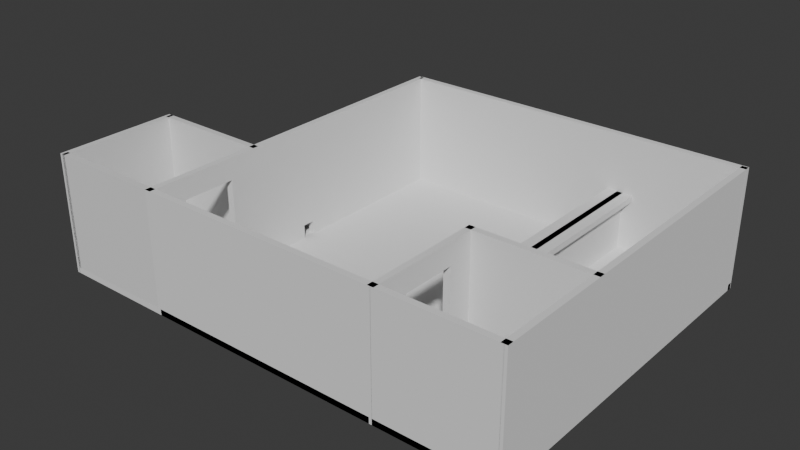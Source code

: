 # Source: houseLayoutBeta.blend  (saved by Blender 4.2.66; exported with 4.5.12 LTS)
import bpy
from mathutils import Matrix  # noqa: F401  (used for matrix-valued properties, if any)

bpy.ops.wm.read_factory_settings(use_empty=True)
scene = bpy.context.scene
scene.name = 'Scene'

# ---- collections
col_collection = bpy.data.collections.new('Collection'); scene.collection.children.link(col_collection)

# ---- materials (node trees are filled in below, after node groups)
mat_material_001 = bpy.data.materials.new('Material.001')
mat_material_001.alpha_threshold = 0.0
mat_material_001.use_transparent_shadow = False
mat_material_001.roughness = 0.5
mat_material_001.line_color = (0.0, 0.0, 0.0, 1.0)

# ---- material node trees
mat_material_001.use_nodes = True; mat_material_001.node_tree.nodes.clear()
_N = mat_material_001.node_tree.nodes; _L = mat_material_001.node_tree.links
n0 = _N.new('ShaderNodeOutputMaterial'); n0.name = 'Material Output'; n0.location = (300, 300)
n1 = _N.new('ShaderNodeBsdfPrincipled'); n1.name = 'Principled BSDF'; n1.location = (10, 300)
n1.inputs[3].default_value = 1.45
_L.new(n1.outputs[0], n0.inputs[0])
n0.is_active_output = True

# ---- world
world_world = bpy.data.worlds.new('World'); scene.world = world_world
world_world.use_nodes = True; world_world.node_tree.nodes.clear()
_N = world_world.node_tree.nodes; _L = world_world.node_tree.links
n0 = _N.new('ShaderNodeOutputWorld'); n0.name = 'World Output'; n0.location = (300, 300)
n1 = _N.new('ShaderNodeBackground'); n1.name = 'Background'; n1.location = (10, 300)
n1.inputs[0].default_value = (0.05088, 0.05088, 0.05088, 1.0)
_L.new(n1.outputs[0], n0.inputs[0])
n0.is_active_output = True
world_world.color = (0.05088, 0.05088, 0.05088)
world_world.sun_shadow_jitter_overblur = 0.0

# ---- meshes
me_cube = bpy.data.meshes.new('Cube')
me_cube.from_pydata([(1.0, 1.0, 1.0), (1.0, 1.0, -1.0), (1.0, -1.0, 1.0), (1.0, -1.0, -1.0), (-1.0, 1.0, 1.0), (-1.0, 1.0, -1.0), (-1.0, -1.0, 1.0), (-1.0, -1.0, -1.0), (-1.0, -0.3333, -1.0), (1.0, -0.3333, 1.0), (-1.0, -0.3333, 1.0), (1.0, -0.3333, -1.0), (-1.667, -0.3333, -1.0), (-1.667, -1.0, -1.0), (-1.667, -1.0, 1.0), (-1.667, -0.3333, 1.0)], [], [(9, 2, 6, 10), (3, 7, 6, 2), (8, 5, 4, 10), (8, 7, 3, 11), (11, 3, 2, 9), (5, 1, 0, 4), (1, 11, 9, 0), (5, 8, 11, 1), (7, 8, 12, 13), (0, 9, 10, 4), (13, 12, 15, 14), (8, 10, 15, 12), (6, 7, 13, 14), (10, 6, 14, 15)])
_uv = me_cube.uv_layers.new(name='UVMap')
_uv.uv.foreach_set('vector', [0.625, 0.6667, 0.625, 0.75, 0.875, 0.75, 0.875, 0.6667, 0.375, 0.75, 0.375, 1.0, 0.625, 1.0, 0.625, 0.75, 0.375, 0.08333, 0.375, 0.25, 0.625, 0.25, 0.625, 0.08333, 0.125, 0.6667, 0.125, 0.75, 0.375, 0.75, 0.375, 0.6667, 0.375, 0.6667, 0.375, 0.75, 0.625, 0.75, 0.625, 0.6667, 0.375, 0.25, 0.375, 0.5, 0.625, 0.5, 0.625, 0.25, 0.375, 0.5, 0.375, 0.6667, 0.625, 0.6667, 0.625, 0.5, 0.125, 0.5, 0.125, 0.6667, 0.375, 0.6667, 0.375, 0.5, 0.125, 0.75, 0.125, 0.6667, 0.125, 0.6667, 0.125, 0.75, 0.625, 0.5, 0.625, 0.6667, 0.875, 0.6667, 0.875, 0.5, 0.375, 0.0, 0.375, 0.08333, 0.625, 0.08333, 0.625, 0.0, 0.375, 0.08333, 0.625, 0.08333, 0.625, 0.08333, 0.375, 0.08333, 0.625, 1.0, 0.375, 1.0, 0.375, 1.0, 0.625, 1.0, 0.875, 0.6667, 0.875, 0.75, 0.875, 0.75, 0.875, 0.6667])
me_cube.materials.append(None)
me_cube.use_mirror_vertex_groups = False
me_cube.update()
me_cube_002 = bpy.data.meshes.new('Cube.002')
me_cube_002.from_pydata([(-1.0, -1.0, -1.0), (-1.0, -1.0, 1.0), (-1.0, 1.0, -1.0), (-1.0, 1.0, 1.0), (1.0, -1.0, -1.0), (1.0, -1.0, 1.0), (1.0, 1.0, -1.0), (1.0, 1.0, 1.0)], [], [(0, 1, 3, 2), (2, 3, 7, 6), (6, 7, 5, 4), (4, 5, 1, 0), (2, 6, 4, 0), (7, 3, 1, 5)])
_uv = me_cube_002.uv_layers.new(name='UVMap')
_uv.uv.foreach_set('vector', [0.375, 0.0, 0.625, 0.0, 0.625, 0.25, 0.375, 0.25, 0.375, 0.25, 0.625, 0.25, 0.625, 0.5, 0.375, 0.5, 0.375, 0.5, 0.625, 0.5, 0.625, 0.75, 0.375, 0.75, 0.375, 0.75, 0.625, 0.75, 0.625, 1.0, 0.375, 1.0, 0.125, 0.5, 0.375, 0.5, 0.375, 0.75, 0.125, 0.75, 0.625, 0.5, 0.875, 0.5, 0.875, 0.75, 0.625, 0.75])
me_cube_002.update()
me_cube_003 = bpy.data.meshes.new('Cube.003')
me_cube_003.from_pydata([(-1.0, -1.0, -1.0), (-1.0, -1.0, 1.0), (-1.0, 1.0, -1.0), (-1.0, 1.0, 1.0), (1.0, -1.0, -1.0), (1.0, -1.0, 1.0), (1.0, 1.0, -1.0), (1.0, 1.0, 1.0)], [], [(0, 1, 3, 2), (2, 3, 7, 6), (6, 7, 5, 4), (4, 5, 1, 0), (2, 6, 4, 0), (7, 3, 1, 5)])
_uv = me_cube_003.uv_layers.new(name='UVMap')
_uv.uv.foreach_set('vector', [0.375, 0.0, 0.625, 0.0, 0.625, 0.25, 0.375, 0.25, 0.375, 0.25, 0.625, 0.25, 0.625, 0.5, 0.375, 0.5, 0.375, 0.5, 0.625, 0.5, 0.625, 0.75, 0.375, 0.75, 0.375, 0.75, 0.625, 0.75, 0.625, 1.0, 0.375, 1.0, 0.125, 0.5, 0.375, 0.5, 0.375, 0.75, 0.125, 0.75, 0.625, 0.5, 0.875, 0.5, 0.875, 0.75, 0.625, 0.75])
me_cube_003.update()
me_cube_004 = bpy.data.meshes.new('Cube.004')
me_cube_004.from_pydata([(-1.0, -1.0, -1.0), (-1.0, -1.0, 1.0), (-1.0, 1.0, -1.0), (-1.0, 1.0, 1.0), (1.0, -1.0, -1.0), (1.0, -1.0, 1.0), (1.0, 1.0, -1.0), (1.0, 1.0, 1.0)], [], [(0, 1, 3, 2), (2, 3, 7, 6), (6, 7, 5, 4), (4, 5, 1, 0), (2, 6, 4, 0), (7, 3, 1, 5)])
_uv = me_cube_004.uv_layers.new(name='UVMap')
_uv.uv.foreach_set('vector', [0.375, 0.0, 0.625, 0.0, 0.625, 0.25, 0.375, 0.25, 0.375, 0.25, 0.625, 0.25, 0.625, 0.5, 0.375, 0.5, 0.375, 0.5, 0.625, 0.5, 0.625, 0.75, 0.375, 0.75, 0.375, 0.75, 0.625, 0.75, 0.625, 1.0, 0.375, 1.0, 0.125, 0.5, 0.375, 0.5, 0.375, 0.75, 0.125, 0.75, 0.625, 0.5, 0.875, 0.5, 0.875, 0.75, 0.625, 0.75])
me_cube_004.update()
me_cube_005 = bpy.data.meshes.new('Cube.005')
me_cube_005.from_pydata([(-1.0, -1.0, -1.0), (-1.0, -1.0, 1.0), (-1.0, 1.0, -1.0), (-1.0, 1.0, 1.0), (1.0, -1.0, -1.0), (1.0, -1.0, 1.0), (1.0, 1.0, -1.0), (1.0, 1.0, 1.0), (-0.802, 1.15, 0.6504), (-0.5071, 1.15, 0.6504), (-0.802, 1.15, -1.115), (-0.5071, 1.15, -1.115), (-0.802, -1.15, -1.115), (-0.802, -1.15, 0.6504), (-0.5071, -1.15, 0.6504), (-0.5071, -1.15, -1.115), (-0.02211, 1.0, -0.992), (-0.02211, 1.0, -0.6767), (0.04789, 1.0, -0.6767), (0.04789, 1.0, -0.992), (-0.02211, -1.0, -0.992), (-0.02211, -1.0, -0.6767), (0.04789, -1.0, -0.6767), (0.04789, -1.0, -0.992)], [], [(0, 1, 3, 2), (16, 11, 9, 8, 3, 7, 6, 19, 18, 17), (19, 6, 2, 10, 11, 16), (2, 3, 8, 10), (6, 7, 5, 4), (1, 0, 12, 13), (15, 12, 0, 4, 23, 20), (4, 5, 1, 13, 14, 15, 20, 21, 22, 23), (2, 6, 4, 0), (7, 3, 1, 5), (14, 9, 11, 15), (12, 10, 8, 13), (8, 9, 14, 13), (22, 18, 19, 23), (20, 16, 17, 21), (23, 19, 16, 20), (17, 18, 22, 21)])
_uv = me_cube_005.uv_layers.new(name='UVMap')
_uv.uv.foreach_set('vector', [0.375, 0.0, 0.625, 0.0, 0.625, 0.25, 0.375, 0.25, 0.3867, 0.3735, 0.3882, 0.3056, 0.5382, 0.3056, 0.5382, 0.2808, 0.625, 0.25, 0.625, 0.5, 0.375, 0.5, 0.3867, 0.3797, 0.4242, 0.3797, 0.4242, 0.3735, 0.3867, 0.3797, 0.375, 0.5, 0.375, 0.25, 0.3882, 0.2808, 0.3882, 0.3056, 0.3867, 0.3735, 0.375, 0.25, 0.625, 0.25, 0.5382, 0.2808, 0.3882, 0.2808, 0.375, 0.5, 0.625, 0.5, 0.625, 0.75, 0.375, 0.75, 0.625, 1.0, 0.375, 1.0, 0.3882, 0.9692, 0.5382, 0.9692, 0.3882, 0.9444, 0.3882, 0.9692, 0.375, 1.0, 0.375, 0.75, 0.3867, 0.8703, 0.3867, 0.8765, 0.375, 0.75, 0.625, 0.75, 0.625, 1.0, 0.5382, 0.9692, 0.5382, 0.9444, 0.3882, 0.9444, 0.3867, 0.8765, 0.4242, 0.8765, 0.4242, 0.8703, 0.3867, 0.8703, 0.125, 0.5, 0.375, 0.5, 0.375, 0.75, 0.125, 0.75, 0.625, 0.5, 0.875, 0.5, 0.875, 0.75, 0.625, 0.75, 0.625, 0.25, 0.625, 0.25, 0.375, 0.5, 0.375, 0.5, 0.375, 1.0, 0.375, 1.0, 0.625, 0.75, 0.625, 0.75, 0.7949, 0.75, 0.7949, 0.5, 0.7324, 0.5, 0.7324, 0.75, 0.625, 0.25, 0.625, 0.25, 0.375, 0.5, 0.375, 0.5, 0.375, 1.0, 0.375, 1.0, 0.625, 0.75, 0.625, 0.75, 0.2761, 0.5, 0.2136, 0.5, 0.2136, 0.75, 0.2761, 0.75, 0.7864, 0.75, 0.7864, 0.5, 0.7239, 0.5, 0.7239, 0.75])
me_cube_005.update()
me_cube_006 = bpy.data.meshes.new('Cube.006')
me_cube_006.from_pydata([(-1.0, -1.0, -1.0), (-1.0, -1.0, 1.0), (-1.0, 1.0, -1.0), (-1.0, 1.0, 1.0), (1.0, -1.0, -1.0), (1.0, -1.0, 1.0), (1.0, 1.0, -1.0), (1.0, 1.0, 1.0), (-1.0, 0.1544, -1.0), (-1.0, 0.1544, 1.0), (-0.9024, 0.1544, -1.0), (-0.9024, 0.1544, 1.0), (-1.0, -39.85, -1.0), (-1.0, -39.85, 1.0), (-0.9024, -39.85, -1.0), (-0.9024, -39.85, 1.0), (0.9024, 0.1544, -1.0), (0.9024, 0.1544, 1.0), (1.0, 0.1544, -1.0), (1.0, 0.1544, 1.0), (0.9024, -39.85, -1.0), (0.9024, -39.85, 1.0), (1.0, -39.85, -1.0), (1.0, -39.85, 1.0), (-0.9959, -39.85, -0.9), (-0.9959, -39.85, -1.0), (0.9553, 0.1544, -0.9), (0.9553, 0.1544, -1.0), (-0.9959, 0.1544, -0.9), (-0.9959, 0.1544, -1.0), (1.0, -30.05, -0.9979), (1.0, -30.05, -0.6679), (1.0, -25.85, -0.9979), (1.0, -25.85, -0.6679), (0.9024, -30.05, -0.6679), (0.9024, -30.05, -0.9979), (0.9024, -25.85, -0.9979), (0.9024, -25.85, -0.6679)], [], [(0, 1, 3, 2), (2, 3, 7, 6), (6, 7, 5, 4), (4, 5, 1, 0), (2, 6, 4, 0), (7, 3, 1, 5), (8, 9, 11, 10), (10, 11, 15, 14), (14, 15, 13, 12), (12, 13, 9, 8), (10, 14, 12, 8), (15, 11, 9, 13), (16, 17, 19, 18), (23, 22, 30, 31), (30, 22, 18, 19, 23, 31, 33, 32), (22, 23, 21, 20), (20, 21, 17, 16, 36, 37, 34, 35), (16, 20, 35, 36), (18, 22, 20, 16), (23, 19, 17, 21), (25, 29, 28, 24), (29, 27, 26, 28), (36, 32, 33, 37), (34, 31, 30, 35), (30, 32, 36, 35), (37, 33, 31, 34)])
_uv = me_cube_006.uv_layers.new(name='UVMap')
_uv.uv.foreach_set('vector', [0.375, 0.0, 0.625, 0.0, 0.625, 0.25, 0.375, 0.25, 0.375, 0.25, 0.625, 0.25, 0.625, 0.5, 0.375, 0.5, 0.375, 0.5, 0.625, 0.5, 0.625, 0.75, 0.375, 0.75, 0.375, 0.75, 0.625, 0.75, 0.625, 1.0, 0.375, 1.0, 0.125, 0.5, 0.375, 0.5, 0.375, 0.75, 0.125, 0.75, 0.625, 0.5, 0.875, 0.5, 0.875, 0.75, 0.625, 0.75, 0.375, 0.0, 0.625, 0.0, 0.625, 0.25, 0.375, 0.25, 0.375, 0.25, 0.625, 0.25, 0.625, 0.5, 0.375, 0.5, 0.375, 0.5, 0.625, 0.5, 0.625, 0.75, 0.375, 0.75, 0.375, 0.75, 0.625, 0.75, 0.625, 1.0, 0.375, 1.0, 0.125, 0.5, 0.375, 0.5, 0.375, 0.75, 0.125, 0.75, 0.625, 0.5, 0.875, 0.5, 0.875, 0.75, 0.625, 0.75, 0.375, 0.0, 0.625, 0.0, 0.625, 0.25, 0.375, 0.25, 0.625, 0.5, 0.375, 0.5, 0.3878, 0.435, 0.4253, 0.435, 0.3878, 0.435, 0.375, 0.5, 0.375, 0.25, 0.625, 0.25, 0.625, 0.5, 0.4253, 0.435, 0.4253, 0.4163, 0.3878, 0.4163, 0.375, 0.5, 0.625, 0.5, 0.625, 0.75, 0.375, 0.75, 0.375, 0.75, 0.625, 0.75, 0.625, 1.0, 0.375, 1.0, 0.3878, 0.8337, 0.4253, 0.8337, 0.4253, 0.815, 0.3878, 0.815, 0.375, 1.0, 0.375, 0.75, 0.3878, 0.815, 0.3878, 0.8337, 0.125, 0.5, 0.375, 0.5, 0.375, 0.75, 0.125, 0.75, 0.625, 0.5, 0.875, 0.5, 0.875, 0.75, 0.625, 0.75, 0.375, 0.75, 0.375, 1.0, 0.625, 1.0, 0.625, 0.75, 0.375, 0.0, 0.375, 0.25, 0.625, 0.25, 0.625, 0.0, 0.375, 0.3624, 0.375, 0.4249, 0.625, 0.4249, 0.625, 0.3624, 0.625, 0.8876, 0.625, 0.8251, 0.375, 0.8251, 0.375, 0.8876, 0.2999, 0.75, 0.2999, 0.5, 0.2374, 0.5, 0.2374, 0.75, 0.7626, 0.5, 0.7001, 0.5, 0.7001, 0.75, 0.7626, 0.75])
me_cube_006.materials.append(mat_material_001)
me_cube_006.update()
me_cube_013 = bpy.data.meshes.new('Cube.013')
me_cube_013.from_pydata([(-1.0, -1.0, -1.0), (-1.0, -1.0, 1.0), (-1.0, 1.0, -1.0), (-1.0, 1.0, 1.0), (1.0, -1.0, -1.0), (1.0, -1.0, 1.0), (1.0, 1.0, -1.0), (1.0, 1.0, 1.0), (0.9, 1.0, -1.0), (0.9, 1.0, 1.0), (1.0, 1.0, -1.0), (1.0, 1.0, 1.0), (0.9, -39.0, -1.0), (0.9, -39.0, 1.0), (1.0, -39.0, -1.0), (1.0, -39.0, 1.0), (-0.4061, 1.15, 0.65), (-0.4061, 1.15, -1.109), (0.4787, 1.15, -1.109), (0.4787, 1.15, 0.65), (-0.4061, -1.15, 0.65), (0.4787, -1.15, 0.65), (-0.4061, -1.15, -1.109), (0.4787, -1.15, -1.109), (1.0, -34.8, -0.9979), (1.0, -34.8, -0.6679), (1.0, -30.6, -0.9979), (1.0, -30.6, -0.6679), (0.9, -30.6, -0.6679), (0.9, -34.8, -0.6679), (0.9, -34.8, -0.9979), (0.9, -30.6, -0.9979)], [], [(0, 1, 3, 2), (17, 2, 3, 7, 6, 18, 19, 16), (6, 2, 17, 18), (6, 7, 5, 4), (21, 23, 4, 5, 1, 0, 22, 20), (22, 0, 4, 23), (2, 6, 4, 0), (7, 3, 1, 5), (8, 9, 11, 10), (15, 14, 24, 25), (24, 14, 10, 11, 15, 25, 27, 26), (14, 15, 13, 12), (29, 13, 9, 8, 12, 30, 31, 28), (12, 13, 29, 30), (10, 14, 12, 8), (15, 11, 9, 13), (21, 19, 18, 23), (22, 17, 16, 20), (23, 18, 17, 22), (16, 19, 21, 20), (31, 26, 27, 28), (29, 25, 24, 30), (24, 26, 31, 30), (28, 27, 25, 29)])
_uv = me_cube_013.uv_layers.new(name='UVMap')
_uv.uv.foreach_set('vector', [0.375, 0.0, 0.625, 0.0, 0.625, 0.25, 0.375, 0.25, 0.3882, 0.3423, 0.375, 0.25, 0.625, 0.25, 0.625, 0.5, 0.375, 0.5, 0.3882, 0.4168, 0.5382, 0.4168, 0.5382, 0.3423, 0.375, 0.5, 0.375, 0.25, 0.3882, 0.3423, 0.3882, 0.4168, 0.375, 0.5, 0.625, 0.5, 0.625, 0.75, 0.375, 0.75, 0.5382, 0.8332, 0.3882, 0.8332, 0.375, 0.75, 0.625, 0.75, 0.625, 1.0, 0.375, 1.0, 0.3882, 0.9077, 0.5382, 0.9077, 0.3882, 0.9077, 0.375, 1.0, 0.375, 0.75, 0.3882, 0.8332, 0.125, 0.5, 0.375, 0.5, 0.375, 0.75, 0.125, 0.75, 0.625, 0.5, 0.875, 0.5, 0.875, 0.75, 0.625, 0.75, 0.375, 0.0, 0.625, 0.0, 0.625, 0.25, 0.375, 0.25, 0.625, 0.5, 0.375, 0.5, 0.3878, 0.47, 0.4253, 0.47, 0.3878, 0.47, 0.375, 0.5, 0.375, 0.25, 0.625, 0.25, 0.625, 0.5, 0.4253, 0.47, 0.4253, 0.4512, 0.3878, 0.4512, 0.375, 0.5, 0.625, 0.5, 0.625, 0.75, 0.375, 0.75, 0.4253, 0.78, 0.625, 0.75, 0.625, 1.0, 0.375, 1.0, 0.375, 0.75, 0.3878, 0.78, 0.3878, 0.7988, 0.4253, 0.7988, 0.375, 0.75, 0.625, 0.75, 0.4253, 0.78, 0.3878, 0.78, 0.125, 0.5, 0.375, 0.5, 0.375, 0.75, 0.125, 0.75, 0.625, 0.5, 0.875, 0.5, 0.875, 0.75, 0.625, 0.75, 0.625, 0.25, 0.625, 0.25, 0.375, 0.5, 0.375, 0.5, 0.375, 1.0, 0.375, 1.0, 0.625, 0.75, 0.625, 0.75, 0.3113, 0.5, 0.2488, 0.5, 0.2488, 0.75, 0.3113, 0.75, 0.7512, 0.75, 0.7512, 0.5, 0.6887, 0.5, 0.6887, 0.75, 0.375, 0.3505, 0.375, 0.413, 0.625, 0.413, 0.625, 0.3505, 0.625, 0.8995, 0.625, 0.837, 0.375, 0.837, 0.375, 0.8995, 0.288, 0.75, 0.288, 0.5, 0.2255, 0.5, 0.2255, 0.75, 0.7745, 0.5, 0.712, 0.5, 0.712, 0.75, 0.7745, 0.75])
me_cube_013.update()
me_cube_015 = bpy.data.meshes.new('Cube.015')
me_cube_015.from_pydata([(-1.0, -1.0, -1.0), (-1.0, -1.0, 1.0), (-1.0, 1.0, -1.0), (-1.0, 1.0, 1.0), (1.0, -1.0, -1.0), (1.0, -1.0, 1.0), (1.0, 1.0, -1.0), (1.0, 1.0, 1.0), (-1.0, -0.2222, -19.0), (-1.0, -0.2222, 1.0), (-1.0, 0.2222, -19.0), (-1.0, 0.2222, 1.0), (1.0, -0.2222, -19.0), (1.0, -0.2222, 1.0), (1.0, 0.2222, -19.0), (1.0, 0.2222, 1.0)], [], [(0, 1, 3, 2), (2, 3, 7, 6), (6, 7, 5, 4), (4, 5, 1, 0), (2, 6, 4, 0), (7, 3, 1, 5), (8, 9, 11, 10), (10, 11, 15, 14), (14, 15, 13, 12), (12, 13, 9, 8), (10, 14, 12, 8), (15, 11, 9, 13)])
_uv = me_cube_015.uv_layers.new(name='UVMap')
_uv.uv.foreach_set('vector', [0.375, 0.0, 0.625, 0.0, 0.625, 0.25, 0.375, 0.25, 0.375, 0.25, 0.625, 0.25, 0.625, 0.5, 0.375, 0.5, 0.375, 0.5, 0.625, 0.5, 0.625, 0.75, 0.375, 0.75, 0.375, 0.75, 0.625, 0.75, 0.625, 1.0, 0.375, 1.0, 0.125, 0.5, 0.375, 0.5, 0.375, 0.75, 0.125, 0.75, 0.625, 0.5, 0.875, 0.5, 0.875, 0.75, 0.625, 0.75, 0.375, 0.0, 0.625, 0.0, 0.625, 0.25, 0.375, 0.25, 0.375, 0.25, 0.625, 0.25, 0.625, 0.5, 0.375, 0.5, 0.375, 0.5, 0.625, 0.5, 0.625, 0.75, 0.375, 0.75, 0.375, 0.75, 0.625, 0.75, 0.625, 1.0, 0.375, 1.0, 0.125, 0.5, 0.375, 0.5, 0.375, 0.75, 0.125, 0.75, 0.625, 0.5, 0.875, 0.5, 0.875, 0.75, 0.625, 0.75])
me_cube_015.update()
me_cube_018 = bpy.data.meshes.new('Cube.018')
me_cube_018.from_pydata([(-0.7, -1.0, -0.8666), (-0.7, -1.0, 0.7), (-1.0, 1.0, -1.0), (-1.0, 1.0, 1.0), (0.7, -1.0, -0.8666), (0.7, -1.0, 0.7), (1.0, 1.0, -1.0), (1.0, 1.0, 1.0), (1.0, 5.619, -1.0), (1.0, 5.619, 1.0), (1.0, 3.309, -1.0), (1.0, 3.309, 1.0), (-1.0, 3.309, -1.0), (-1.0, 3.309, 1.0), (1.0, 3.329, -1.0), (-1.0, 3.329, -1.0), (1.0, 3.329, 1.0), (-1.0, 3.329, 1.0), (2.787, 5.319, 0.7), (2.787, 5.319, -0.8675), (2.787, 3.629, -0.8675), (2.787, 3.629, 0.7), (-0.8268, -0.8268, -0.8268), (-0.8268, -0.8268, 0.8268), (-0.7879, 1.0, -0.7879), (-0.7879, 1.0, 0.7879), (0.8268, -0.8268, -0.8268), (0.8268, -0.8268, 0.8268), (0.7879, 1.0, -0.7879), (0.7879, 1.0, 0.7879), (1.0, 5.407, -0.7879), (1.0, 5.407, 0.7879), (0.7879, 3.309, -0.7879), (0.7879, 3.309, 0.7879), (-0.7879, 3.309, -0.7879), (-0.7879, 3.309, 0.7879), (0.9095, 3.419, -0.7286), (-0.7879, 3.329, -0.7879), (0.9095, 3.419, 0.7286), (-0.7879, 3.329, 0.7879), (2.614, 5.446, 0.8268), (2.614, 5.446, -0.8268), (2.614, 3.502, -0.8268), (2.614, 3.502, 0.8268), (-1.0, -1.0, -1.056), (-1.0, -1.0, 1.0), (1.0, -1.0, 1.0), (1.0, -1.0, -1.056), (2.787, 5.619, 1.0), (2.787, 5.619, -1.0), (2.787, 3.329, -1.0), (2.787, 3.329, 1.0), (0.0, 5.619, 1.0), (-1.0, 4.619, 1.0), (-0.309, 5.57, 1.0), (-0.5878, 5.428, 1.0), (-0.809, 5.207, 1.0), (-0.9511, 4.928, 1.0), (-1.0, 4.619, -1.0), (0.0, 5.619, -1.0), (-0.9511, 4.928, -1.0), (-0.809, 5.207, -1.0), (-0.5878, 5.428, -1.0), (-0.309, 5.57, -1.0), (-0.8084, 4.446, 0.8084), (0.173, 5.424, 0.8055), (-0.7652, 4.754, 0.813), (-0.6283, 5.03, 0.8151), (-0.4112, 5.246, 0.8145), (-0.1351, 5.382, 0.8112), (0.173, 5.424, -0.8055), (-0.8084, 4.446, -0.8084), (-0.1351, 5.382, -0.8112), (-0.4112, 5.246, -0.8145), (-0.6283, 5.03, -0.8151), (-0.7652, 4.754, -0.813)], [], [(44, 45, 3, 2), (9, 16, 51, 48), (6, 7, 46, 47), (2, 6, 47, 44), (7, 3, 45, 46), (17, 16, 9, 52, 54, 55, 56, 57, 53), (37, 71, 64, 39), (14, 15, 58, 60, 61, 62, 63, 59, 8), (59, 52, 9, 8), (2, 3, 13, 12), (3, 7, 11, 13), (6, 2, 12, 10), (7, 6, 10, 11), (12, 13, 17, 15), (13, 11, 16, 17), (10, 12, 15, 14), (11, 10, 14, 16), (8, 9, 48, 49), (16, 14, 50, 51), (14, 8, 49, 50), (22, 24, 25, 23), (31, 40, 43, 38), (28, 26, 27, 29), (24, 22, 26, 28), (29, 27, 23, 25), (39, 64, 66, 67, 68, 69, 65, 31, 38), (36, 30, 70, 72, 73, 74, 75, 71, 37), (70, 30, 31, 65), (24, 34, 35, 25), (25, 35, 33, 29), (28, 32, 34, 24), (29, 33, 32, 28), (34, 37, 39, 35), (35, 39, 38, 33), (32, 36, 37, 34), (33, 38, 36, 32), (30, 41, 40, 31), (38, 43, 42, 36), (36, 42, 41, 30), (0, 1, 45, 44), (5, 4, 47, 46), (4, 0, 44, 47), (1, 5, 46, 45), (18, 19, 49, 48), (19, 20, 50, 49), (21, 18, 48, 51), (20, 21, 51, 50), (26, 22, 0, 4), (23, 1, 0, 22), (26, 4, 5, 27), (23, 27, 5, 1), (41, 42, 20, 19), (41, 19, 18, 40), (43, 21, 20, 42), (43, 40, 18, 21), (52, 59, 63, 54), (54, 63, 62, 55), (55, 62, 61, 56), (56, 61, 60, 57), (57, 60, 58, 53), (64, 71, 75, 66), (66, 75, 74, 67), (67, 74, 73, 68), (68, 73, 72, 69), (69, 72, 70, 65), (15, 17, 53, 58)])
_uv = me_cube_018.uv_layers.new(name='UVMap')
_uv.uv.foreach_set('vector', [0.375, 0.0, 0.625, 0.0, 0.625, 0.25, 0.375, 0.25, 0.625, 0.5, 0.625, 0.5, 0.625, 0.5, 0.625, 0.5, 0.375, 0.5, 0.625, 0.5, 0.625, 0.75, 0.375, 0.75, 0.125, 0.5, 0.375, 0.5, 0.375, 0.75, 0.125, 0.75, 0.625, 0.5, 0.875, 0.5, 0.875, 0.75, 0.625, 0.75, 0.875, 0.5, 0.625, 0.5, 0.625, 0.5, 0.75, 0.5, 0.7886, 0.5, 0.8235, 0.5, 0.8511, 0.5, 0.8689, 0.5, 0.875, 0.5, 0.375, 0.25, 0.375, 0.25, 0.625, 0.25, 0.625, 0.25, 0.375, 0.5, 0.125, 0.5, 0.125, 0.5, 0.1311, 0.5, 0.1489, 0.5, 0.1765, 0.5, 0.2114, 0.5, 0.25, 0.5, 0.375, 0.5, 0.375, 0.375, 0.625, 0.375, 0.625, 0.5, 0.375, 0.5, 0.375, 0.25, 0.625, 0.25, 0.625, 0.25, 0.375, 0.25, 0.875, 0.5, 0.625, 0.5, 0.625, 0.5, 0.875, 0.5, 0.375, 0.5, 0.125, 0.5, 0.125, 0.5, 0.375, 0.5, 0.625, 0.5, 0.375, 0.5, 0.375, 0.5, 0.625, 0.5, 0.375, 0.25, 0.625, 0.25, 0.625, 0.25, 0.375, 0.25, 0.875, 0.5, 0.625, 0.5, 0.625, 0.5, 0.875, 0.5, 0.375, 0.5, 0.125, 0.5, 0.125, 0.5, 0.375, 0.5, 0.625, 0.5, 0.375, 0.5, 0.375, 0.5, 0.625, 0.5, 0.375, 0.5, 0.625, 0.5, 0.625, 0.5, 0.375, 0.5, 0.625, 0.5, 0.375, 0.5, 0.375, 0.5, 0.625, 0.5, 0.375, 0.5, 0.375, 0.5, 0.375, 0.5, 0.375, 0.5, 0.375, 0.0, 0.375, 0.25, 0.625, 0.25, 0.625, 0.0, 0.625, 0.5, 0.625, 0.5, 0.625, 0.5, 0.625, 0.5, 0.375, 0.5, 0.375, 0.75, 0.625, 0.75, 0.625, 0.5, 0.125, 0.5, 0.125, 0.75, 0.375, 0.75, 0.375, 0.5, 0.625, 0.5, 0.625, 0.75, 0.875, 0.75, 0.875, 0.5, 0.875, 0.5, 0.875, 0.5, 0.8681, 0.5, 0.8483, 0.5, 0.8181, 0.5, 0.7803, 0.5, 0.7382, 0.5, 0.625, 0.5, 0.625, 0.5, 0.375, 0.5, 0.375, 0.5, 0.2618, 0.5, 0.2197, 0.5, 0.1819, 0.5, 0.1517, 0.5, 0.1319, 0.5, 0.125, 0.5, 0.125, 0.5, 0.375, 0.3868, 0.375, 0.5, 0.625, 0.5, 0.625, 0.3868, 0.375, 0.25, 0.375, 0.25, 0.625, 0.25, 0.625, 0.25, 0.875, 0.5, 0.875, 0.5, 0.625, 0.5, 0.625, 0.5, 0.375, 0.5, 0.375, 0.5, 0.125, 0.5, 0.125, 0.5, 0.625, 0.5, 0.625, 0.5, 0.375, 0.5, 0.375, 0.5, 0.375, 0.25, 0.375, 0.25, 0.625, 0.25, 0.625, 0.25, 0.875, 0.5, 0.875, 0.5, 0.625, 0.5, 0.625, 0.5, 0.375, 0.5, 0.375, 0.5, 0.125, 0.5, 0.125, 0.5, 0.625, 0.5, 0.625, 0.5, 0.375, 0.5, 0.375, 0.5, 0.375, 0.5, 0.375, 0.5, 0.625, 0.5, 0.625, 0.5, 0.625, 0.5, 0.625, 0.5, 0.375, 0.5, 0.375, 0.5, 0.375, 0.5, 0.375, 0.5, 0.375, 0.5, 0.375, 0.5, 0.4125, 0.9625, 0.5875, 0.9625, 0.625, 1.0, 0.375, 1.0, 0.5875, 0.7875, 0.4125, 0.7875, 0.375, 0.75, 0.625, 0.75, 0.4125, 0.7875, 0.4125, 0.9625, 0.375, 1.0, 0.375, 0.75, 0.5875, 0.9625, 0.5875, 0.7875, 0.625, 0.75, 0.625, 1.0, 0.5875, 0.5, 0.4125, 0.5, 0.375, 0.5, 0.625, 0.5, 0.4125, 0.5, 0.4125, 0.5, 0.375, 0.5, 0.375, 0.5, 0.5875, 0.5, 0.5875, 0.5, 0.625, 0.5, 0.625, 0.5, 0.4125, 0.5, 0.5875, 0.5, 0.625, 0.5, 0.375, 0.5, 0.375, 0.75, 0.125, 0.75, 0.4125, 0.9625, 0.4125, 0.7875, 0.625, 0.0, 0.5875, 0.9625, 0.4125, 0.9625, 0.125, 0.75, 0.375, 0.75, 0.4125, 0.7875, 0.5875, 0.7875, 0.625, 0.75, 0.625, 0.0, 0.625, 0.75, 0.5875, 0.7875, 0.5875, 0.9625, 0.375, 0.5, 0.375, 0.5, 0.4125, 0.5, 0.4125, 0.5, 0.375, 0.5, 0.4125, 0.5, 0.5875, 0.5, 0.625, 0.5, 0.625, 0.5, 0.5875, 0.5, 0.4125, 0.5, 0.375, 0.5, 0.625, 0.5, 0.625, 0.5, 0.5875, 0.5, 0.5875, 0.5, 0.625, 0.375, 0.375, 0.375, 0.375, 0.3364, 0.625, 0.3364, 0.625, 0.3364, 0.375, 0.3364, 0.375, 0.3015, 0.625, 0.3015, 0.625, 0.3015, 0.375, 0.3015, 0.375, 0.25, 0.625, 0.25, 0.625, 0.25, 0.375, 0.25, 0.375, 0.25, 0.625, 0.25, 0.625, 0.25, 0.375, 0.25, 0.375, 0.25, 0.625, 0.25, 0.625, 0.25, 0.375, 0.25, 0.3752, 0.25, 0.6248, 0.25, 0.6248, 0.25, 0.3752, 0.25, 0.3756, 0.25, 0.6244, 0.25, 0.6244, 0.25, 0.3756, 0.25, 0.3755, 0.3074, 0.6245, 0.3074, 0.6245, 0.3074, 0.3755, 0.3074, 0.3751, 0.3448, 0.6249, 0.3448, 0.6249, 0.3448, 0.3751, 0.3448, 0.375, 0.3868, 0.625, 0.3868, 0.375, 0.25, 0.625, 0.25, 0.625, 0.25, 0.375, 0.25])
me_cube_018.materials.append(None)
me_cube_018.update()

# ---- objects
ob_cube = bpy.data.objects.new('Cube', me_cube)
ob_cube_001 = bpy.data.objects.new('Cube.001', me_cube_002)
ob_cube_002 = bpy.data.objects.new('Cube.002', me_cube_003)
ob_cube_003 = bpy.data.objects.new('Cube.003', me_cube_004)
ob_cube_004 = bpy.data.objects.new('Cube.004', me_cube_005)
ob_cube_005 = bpy.data.objects.new('Cube.005', me_cube_006)
ob_cube_011 = bpy.data.objects.new('Cube.011', me_cube_013)
ob_cube_012 = bpy.data.objects.new('Cube.012', me_cube_015)
ob_cube_007 = bpy.data.objects.new('Cube.007', me_cube_018)

# ---- transforms, parenting, visibility, modifiers, constraints
ob_cube.location = (0.0, 0.0, 0.0)
ob_cube.scale = (15.0, 15.0, 0.25)
ob_cube.lock_rotations_4d = False
ob_cube.empty_display_type = 'ARROWS'
ob_cube.lineart.crease_threshold = 0.0
ob_cube_001.location = (0.0, 14.83, 4.75)
ob_cube_001.scale = (15.0, 0.25, 5.0)
ob_cube_002.location = (0.0, -14.75, 4.75)
ob_cube_002.scale = (15.0, 0.25, 5.0)
ob_cube_003.location = (14.75, 0.0, 4.75)
ob_cube_003.rotation_euler = (0.0, -0.0, 1.571)
ob_cube_003.scale = (15.0, 0.25, 5.0)
ob_cube_004.location = (-15.01, 0.0, 4.75)
ob_cube_004.rotation_euler = (0.0, -0.0, 1.571)
ob_cube_004.scale = (15.0, 0.25, 5.0)
ob_cube_005.location = (-24.76, -9.875, 4.75)
ob_cube_005.rotation_euler = (0.0, -0.0, 1.571)
ob_cube_005.scale = (5.125, 0.25, 5.0)
ob_cube_011.location = (5.25, -10.0, 4.75)
ob_cube_011.rotation_euler = (0.0, -0.0, 1.571)
ob_cube_011.scale = (5.0, 0.25, 5.0)
ob_cube_012.location = (5.25, 7.633, 4.75)
ob_cube_012.rotation_euler = (0.0, -0.0, 1.571)
ob_cube_012.scale = (7.418, 1.125, 0.25)
ob_cube_007.location = (-17.78, -4.228, 1.107)

# ---- collection membership
col_collection.objects.link(ob_cube)
col_collection.objects.link(ob_cube_001)
col_collection.objects.link(ob_cube_002)
col_collection.objects.link(ob_cube_003)
col_collection.objects.link(ob_cube_004)
col_collection.objects.link(ob_cube_005)
col_collection.objects.link(ob_cube_011)
col_collection.objects.link(ob_cube_012)
col_collection.objects.link(ob_cube_007)

# ---- scene / render settings (as saved in the file)
scene.frame_start = 1; scene.frame_end = 250; scene.frame_set(0)
scene.render.engine = 'BLENDER_EEVEE_NEXT'
bpy.context.view_layer.update()

# ---- added for rendering (the .blend has no active camera and no usable light): camera, sun
cam_auto = bpy.data.cameras.new('AutoCamera')
cam_auto.lens = 50.0
cam_auto.sensor_width = 36.0
cam_auto.clip_end = 1000.0
ob_auto_camera = bpy.data.objects.new('AutoCamera', cam_auto)
scene.collection.objects.link(ob_auto_camera)
ob_auto_camera.location = (42.3294, -56.7658, 42.3317)
ob_auto_camera.rotation_euler = (1.09748, -7.21219e-08, 0.694738)
scene.camera = ob_auto_camera
light_auto_sun = bpy.data.lights.new('AutoSun', 'SUN')
light_auto_sun.energy = 3.0
light_auto_sun.angle = 0.0523599
ob_auto_sun = bpy.data.objects.new('AutoSun', light_auto_sun)
scene.collection.objects.link(ob_auto_sun)
ob_auto_sun.rotation_euler = (0.872665, 0.174533, 0.523599)
bpy.context.view_layer.update()
